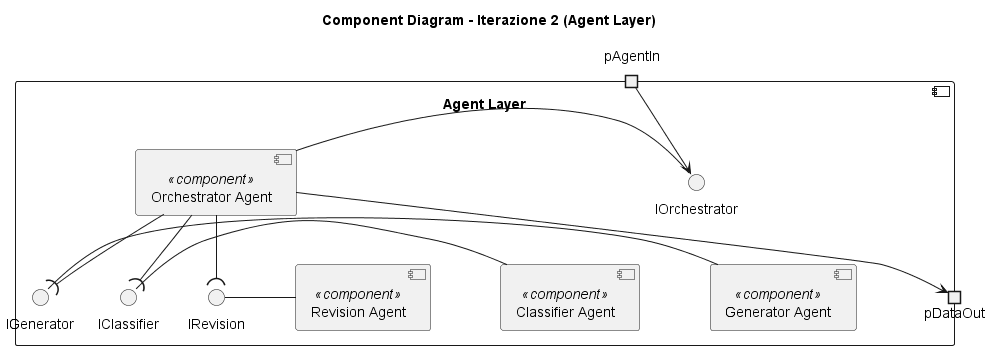

The diagram above was rendered by PlantUML. Its source (embedded in the PNG):
@startuml
skinparam componentStyle uml2
top to bottom direction
skinparam nodesep 70
skinparam ranksep 50

title Component Diagram - Iterazione 2 (Agent Layer)

component "Agent Layer" {

    portin  pAgentIn
    portout pDataOut

    component [Orchestrator Agent] <<component>> as Orch
    component [Classifier Agent]   <<component>> as Classifier
    component [Generator Agent]    <<component>> as Generator
    component [Revision Agent]     <<component>> as Revision

    interface "IOrchestrator" as IOrch
    interface "IClassifier"   as IClassif
    interface "IGenerator"    as IGen
    interface "IRevision"     as IRev

    ' ─── Ingresso dal Gateway ─────────────────────────────────
    pAgentIn --> IOrch
    IOrch     -  Orch

    ' ─── Orchestrator → Classifier ────────────────────────────
    Orch     --( IClassif
    IClassif  -  Classifier

    ' ─── Orchestrator → Generator ─────────────────────────────
    Orch  --( IGen
    IGen   -  Generator

    ' ─── Orchestrator → Revision ──────────────────────────────
    Orch  --( IRev
    IRev   -  Revision

    ' ─── Orchestrator → Data Tier ─────────────────────────────
    Orch --> pDataOut
}

@enduml